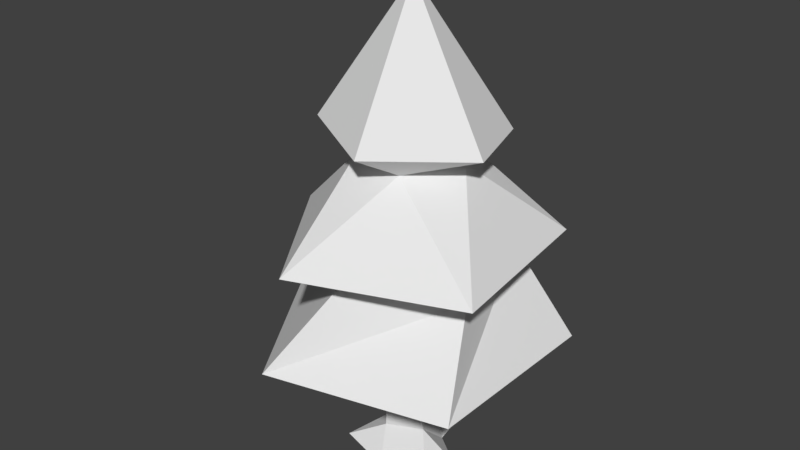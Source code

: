 # Source: Tree_005.blend  (saved by Blender 2.79.0; exported with 4.5.12 LTS)
import bpy
from mathutils import Matrix  # noqa: F401  (used for matrix-valued properties, if any)

bpy.ops.wm.read_factory_settings(use_empty=True)
scene = bpy.context.scene
scene.name = 'Scene'

# ---- collections
col_collection_1 = bpy.data.collections.new('Collection 1'); scene.collection.children.link(col_collection_1)

# ---- world
world_world = bpy.data.worlds.new('World'); scene.world = world_world
world_world.color = (0.05088, 0.05088, 0.05088)
world_world.use_sun_shadow = False
world_world.sun_shadow_jitter_overblur = 0.0
world_world.cycles.sampling_method = 'MANUAL'

# ---- meshes
me_cone_000 = bpy.data.meshes.new('Cone.000')
me_cone_000.from_pydata([(0.0007392, -0.2489, 1.556), (3.159, -2.731, 2.926), (-1.371, -4.102, 3.124), (-4.473, 0.5063, 2.683), (-0.7387, 4.285, 2.752), (3.192, 2.402, 2.87), (2.404, -1.111, 5.155), (-0.1543, -2.725, 5.281), (-2.249, -0.3144, 5.162), (-1.188, 2.55, 5.043), (1.553, 2.057, 5.119), (3.279, -2.117, 5.708), (-0.7438, -3.963, 5.892), (-3.604, 0.009607, 5.643), (-1.222, 3.886, 5.545), (2.657, 2.641, 5.656), (0.4654, -1.218, 7.831), (-1.051, -0.9423, 7.914), (-1.265, 0.8579, 7.812), (0.3799, 1.397, 7.831), (1.239, 0.2652, 7.838), (0.08678, -2.305, 8.448), (-2.231, -1.025, 8.576), (-1.606, 2.01, 8.236), (1.366, 1.993, 8.211), (2.152, -0.3133, 8.32), (-0.3115, 0.2188, 12.03)], [], [(0, 1, 2), (1, 0, 5), (0, 2, 3), (0, 3, 4), (0, 4, 5), (1, 5, 10, 6), (4, 3, 8, 9), (3, 2, 7, 8), (2, 1, 6, 7), (5, 4, 9, 10), (10, 9, 14, 15), (8, 7, 12, 13), (7, 6, 11, 12), (9, 8, 13, 14), (6, 10, 15, 11), (14, 13, 18, 19), (11, 15, 20, 16), (15, 14, 19, 20), (13, 12, 17, 18), (12, 11, 16, 17), (20, 19, 24, 25), (18, 17, 22, 23), (17, 16, 21, 22), (19, 18, 23, 24), (16, 20, 25, 21), (24, 23, 26), (21, 25, 26), (25, 24, 26), (23, 22, 26), (22, 21, 26)])
_uv = me_cone_000.uv_layers.new(name='UVMap')
_uv.uv.foreach_set('vector', [0.8611, 0.8858, 0.9441, 0.8858, 0.9441, 0.9688, 0.8611, 0.8858, 0.9441, 0.8858, 0.9441, 0.9688, 0.8611, 0.8858, 0.9441, 0.8858, 0.9441, 0.9688, 0.8611, 0.8858, 0.9441, 0.8858, 0.9441, 0.9688, 0.8611, 0.8858, 0.9441, 0.8858, 0.9441, 0.9688, 0.8611, 0.8858, 0.9441, 0.9688, 0.9441, 0.9688, 0.8611, 0.8858, 0.9441, 0.9688, 0.9441, 0.8858, 0.9441, 0.8858, 0.9441, 0.9688, 0.9441, 0.9688, 0.9441, 0.8858, 0.9441, 0.8858, 0.9441, 0.9688, 0.9441, 0.9688, 0.9441, 0.8858, 0.9441, 0.8858, 0.9441, 0.9688, 0.9441, 0.9688, 0.9441, 0.8858, 0.9441, 0.8858, 0.9441, 0.9688, 0.9441, 0.9688, 0.9441, 0.8858, 0.9441, 0.8858, 0.9441, 0.9688, 0.9441, 0.9688, 0.9441, 0.8858, 0.9441, 0.8858, 0.9441, 0.9688, 0.9441, 0.9688, 0.9441, 0.8858, 0.9441, 0.8858, 0.9441, 0.9688, 0.9441, 0.9688, 0.9441, 0.8858, 0.9441, 0.8858, 0.9441, 0.9688, 0.8611, 0.8858, 0.9441, 0.9688, 0.9441, 0.9688, 0.8611, 0.8858, 0.9441, 0.9688, 0.9441, 0.8858, 0.9441, 0.8858, 0.9441, 0.9688, 0.8611, 0.8858, 0.9441, 0.9688, 0.9441, 0.9688, 0.8611, 0.8858, 0.9441, 0.9688, 0.9441, 0.8858, 0.9441, 0.8858, 0.9441, 0.9688, 0.9441, 0.9688, 0.9441, 0.8858, 0.9441, 0.8858, 0.9441, 0.9688, 0.9441, 0.9688, 0.9441, 0.8858, 0.9441, 0.8858, 0.9441, 0.9688, 0.9441, 0.9688, 0.9441, 0.8858, 0.9441, 0.8858, 0.9441, 0.9688, 0.9441, 0.9688, 0.9441, 0.8858, 0.9441, 0.8858, 0.9441, 0.9688, 0.9441, 0.9688, 0.9441, 0.8858, 0.9441, 0.8858, 0.9441, 0.9688, 0.9441, 0.9688, 0.9441, 0.8858, 0.9441, 0.8858, 0.9441, 0.9688, 0.8611, 0.8858, 0.9441, 0.9688, 0.9441, 0.9688, 0.8611, 0.8858, 0.9441, 0.9688, 0.9441, 0.8858, 0.9441, 0.9688, 0.8611, 0.8858, 0.9441, 0.9688, 0.8611, 0.8858, 0.9441, 0.9688, 0.9441, 0.8858, 0.9441, 0.9688, 0.9441, 0.9688, 0.9441, 0.8858, 0.9441, 0.9688, 0.9441, 0.9688, 0.9441, 0.8858, 0.9441, 0.9688])
me_cone_000.use_remesh_preserve_volume = False
me_cone_000.use_remesh_preserve_attributes = False
me_cone_000.use_mirror_vertex_groups = False
me_cone_000.update()
me_cone_001 = bpy.data.meshes.new('Cone.001')
me_cone_001.from_pydata([(-0.2264, 1.872, -0.5201), (0.5151, 0.5398, -0.5964), (1.464, -1.39, -0.6026), (-0.0563, -1.369, -0.5934), (-0.7849, 0.04389, -0.02717), (-0.4124, -0.7066, 0.1533), (0.6835, -0.502, 0.3844), (0.5385, 0.208, 0.4181), (-0.7237, 0.06405, 0.3725), (-0.3671, 0.5296, 0.4006), (-0.3379, 0.4638, 2.548), (-0.3203, -0.7038, 2.577), (0.6064, -0.7535, 2.668), (0.6536, 0.2808, 2.615), (-0.8139, 0.05564, 2.668), (-1.429, -1.06, -0.4508), (0.4126, 1.249, -0.5529), (1.421, -0.158, -0.5097), (-0.7566, 0.9494, -0.6008), (-0.9285, 0.04732, -0.5964)], [], [(15, 5, 4), (0, 9, 1, 16), (1, 7, 6), (9, 10, 13, 7), (7, 13, 12, 6), (6, 12, 11, 5), (5, 11, 14, 8), (8, 14, 10, 9), (3, 5, 15), (1, 9, 7), (9, 4, 8), (3, 6, 5), (5, 8, 4), (6, 17, 1), (4, 9, 0, 18), (0, 16, 1, 17, 2, 3, 15, 19, 18), (15, 4, 19), (4, 18, 19), (2, 6, 3), (6, 2, 17)])
_uv = me_cone_001.uv_layers.new(name='UVMap')
_uv.uv.foreach_set('vector', [0.2709, 0.1993, 0.3539, 0.1993, 0.3539, 0.2823, 0.2709, 0.1993, 0.3539, 0.1993, 0.3539, 0.2823, 0.2709, 0.2823, 0.2709, 0.1993, 0.3539, 0.1993, 0.3539, 0.2823, 0.2709, 0.1993, 0.3539, 0.1993, 0.3539, 0.2823, 0.2709, 0.2823, 0.2709, 0.1993, 0.3539, 0.1993, 0.3539, 0.2823, 0.2709, 0.2823, 0.2709, 0.1993, 0.3539, 0.1993, 0.3539, 0.2823, 0.2709, 0.2823, 0.2709, 0.1993, 0.3539, 0.1993, 0.3539, 0.2823, 0.2709, 0.2823, 0.2709, 0.1993, 0.3539, 0.1993, 0.3539, 0.2823, 0.2709, 0.2823, 0.3539, 0.1993, 0.3539, 0.2823, 0.2709, 0.2823, 0.2709, 0.1993, 0.3539, 0.1993, 0.3539, 0.2823, 0.2709, 0.1993, 0.3539, 0.1993, 0.3539, 0.2823, 0.2709, 0.1993, 0.3539, 0.1993, 0.3539, 0.2823, 0.2709, 0.1993, 0.3539, 0.1993, 0.3539, 0.2823, 0.2709, 0.1993, 0.3539, 0.2823, 0.2709, 0.2823, 0.2709, 0.1993, 0.3539, 0.1993, 0.3539, 0.2823, 0.2709, 0.2823, 0.3124, 0.2823, 0.3331, 0.2767, 0.3483, 0.2615, 0.3539, 0.2408, 0.3331, 0.2049, 0.2916, 0.2049, 0.2709, 0.2408, 0.2765, 0.2615, 0.2916, 0.2767, 0.2709, 0.2823, 0.3539, 0.2823, 0.3539, 0.2823, 0.2709, 0.1993, 0.2709, 0.2823, 0.2709, 0.1993, 0.2709, 0.1993, 0.3539, 0.1993, 0.3539, 0.2823, 0.2709, 0.1993, 0.3539, 0.1993, 0.3539, 0.2823])
me_cone_001.use_remesh_preserve_volume = False
me_cone_001.use_remesh_preserve_attributes = False
me_cone_001.use_mirror_vertex_groups = False
me_cone_001.update()

# ---- objects
ob_tree_001 = bpy.data.objects.new('Tree.001', me_cone_000)
ob_tree = bpy.data.objects.new('Tree', me_cone_001)

# ---- transforms, parenting, visibility, modifiers, constraints
ob_tree_001.location = (0.2173, -0.4939, 0.0)
ob_tree_001.scale = (0.8706, 0.8706, 0.8706)
ob_tree_001.lineart.crease_threshold = 0.0
ob_tree.location = (0.2173, -0.4939, 0.0)
ob_tree.scale = (0.8706, 0.8706, 0.8706)
ob_tree.lineart.crease_threshold = 0.0

# ---- collection membership
col_collection_1.objects.link(ob_tree_001)
col_collection_1.objects.link(ob_tree)

# ---- scene / render settings (as saved in the file)
scene.frame_start = 400; scene.frame_end = 499; scene.frame_set(0)
scene.render.engine = 'BLENDER_EEVEE_NEXT'
scene.render.resolution_percentage = 50
scene.render.dither_intensity = 0.0
scene.cycles.use_denoising = False
scene.cycles.samples = 128
scene.cycles.sampling_pattern = 'TABULATED_SOBOL'
scene.cycles.use_adaptive_sampling = False
scene.cycles.use_light_tree = False
scene.cycles.blur_glossy = 0.0
scene.cycles.sample_clamp_indirect = 0.0
scene.view_settings.view_transform = 'Standard'
bpy.context.view_layer.update()

# ---- added for rendering (the .blend has no active camera and no usable light): camera, sun
cam_auto = bpy.data.cameras.new('AutoCamera')
cam_auto.lens = 50.0
cam_auto.sensor_width = 36.0
cam_auto.clip_end = 1000.0
ob_auto_camera = bpy.data.objects.new('AutoCamera', cam_auto)
scene.collection.objects.link(ob_auto_camera)
ob_auto_camera.location = (13.4145, -16.8753, 15.9477)
ob_auto_camera.rotation_euler = (1.09748, -7.21219e-08, 0.694738)
scene.camera = ob_auto_camera
light_auto_sun = bpy.data.lights.new('AutoSun', 'SUN')
light_auto_sun.energy = 3.0
light_auto_sun.angle = 0.0523599
ob_auto_sun = bpy.data.objects.new('AutoSun', light_auto_sun)
scene.collection.objects.link(ob_auto_sun)
ob_auto_sun.rotation_euler = (0.872665, 0.174533, 0.523599)
bpy.context.view_layer.update()
